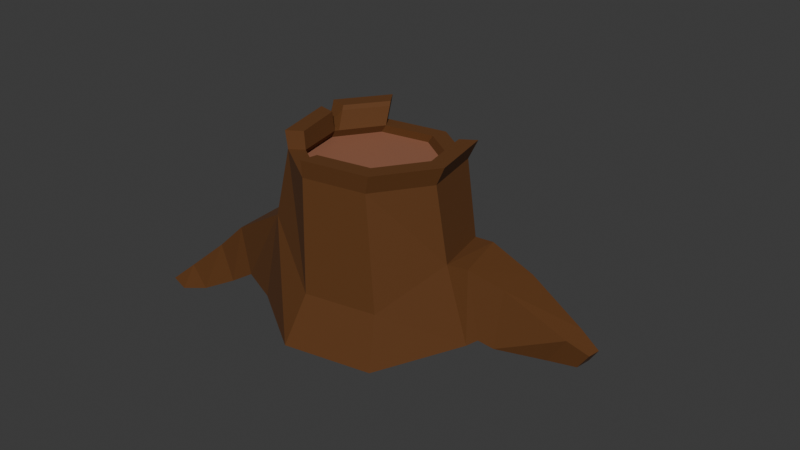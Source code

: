 # Source: tree_short.blend  (saved by Blender 4.4.32; exported with 4.5.12 LTS)
import bpy
from mathutils import Matrix  # noqa: F401  (used for matrix-valued properties, if any)

bpy.ops.wm.read_factory_settings(use_empty=True)
scene = bpy.context.scene
scene.name = 'Scene'

# ---- collections
col_collection = bpy.data.collections.new('Collection'); scene.collection.children.link(col_collection)

# ---- materials (node trees are filled in below, after node groups)
mat_matarial_number_3 = bpy.data.materials.new('matarial number 3')
mat_material_003 = bpy.data.materials.new('Material.003')

# ---- material node trees
mat_matarial_number_3.use_nodes = True; mat_matarial_number_3.node_tree.nodes.clear()
_N = mat_matarial_number_3.node_tree.nodes; _L = mat_matarial_number_3.node_tree.links
n0 = _N.new('ShaderNodeBsdfPrincipled'); n0.name = 'Principled BSDF'; n0.location = (10, 300)
n0.inputs[0].default_value = (0.115, 0.03848, 0.004462, 0.9889)
n0.inputs[2].default_value = 0.8189
n1 = _N.new('ShaderNodeOutputMaterial'); n1.name = 'Material Output'; n1.location = (300, 300)
_L.new(n0.outputs[0], n1.inputs[0])
n1.is_active_output = True
mat_material_003.use_nodes = True; mat_material_003.node_tree.nodes.clear()
_N = mat_material_003.node_tree.nodes; _L = mat_material_003.node_tree.links
n0 = _N.new('ShaderNodeBsdfPrincipled'); n0.name = 'Principled BSDF'; n0.location = (10, 300)
n0.inputs[0].default_value = (0.3054, 0.1264, 0.07149, 1.0)
n1 = _N.new('ShaderNodeOutputMaterial'); n1.name = 'Material Output'; n1.location = (300, 300)
_L.new(n0.outputs[0], n1.inputs[0])
n1.is_active_output = True

# ---- world
world_world = bpy.data.worlds.new('World'); scene.world = world_world
world_world.use_nodes = True; world_world.node_tree.nodes.clear()
_N = world_world.node_tree.nodes; _L = world_world.node_tree.links
n0 = _N.new('ShaderNodeOutputWorld'); n0.name = 'World Output'; n0.location = (300, 300)
n1 = _N.new('ShaderNodeBackground'); n1.name = 'Background'; n1.location = (10, 300)
n1.inputs[0].default_value = (0.05088, 0.05088, 0.05088, 1.0)
_L.new(n1.outputs[0], n0.inputs[0])
n0.is_active_output = True
world_world.color = (0.05088, 0.05088, 0.05088)
world_world.sun_shadow_jitter_overblur = 0.0

# ---- meshes
me_circle_003 = bpy.data.meshes.new('Circle.003')
me_circle_003.from_pydata([(0.0, 1.0, 0.0), (-0.7071, 0.7071, 0.0), (-1.0, 0.0, 0.0), (-0.7071, -0.7071, 0.0), (0.0, -1.0, 0.0), (0.7071, -0.7071, 0.0), (1.0, 0.0, 0.0), (0.7071, 0.7071, 0.0), (-0.7252, 0.7864, 0.123), (-0.01807, 1.079, 0.123), (-1.018, 0.07928, 0.123), (-0.7252, -0.6278, 0.123), (-0.01807, -0.9207, 0.123), (0.689, -0.6278, 0.123), (0.9819, 0.07928, 0.123), (0.689, 0.7864, 0.123), (-0.9013, 0.9625, 0.123), (-0.01807, 1.328, 0.123), (-1.267, 0.07928, 0.123), (-0.9013, -0.8039, 0.123), (-0.01807, -1.17, 0.123), (0.8651, -0.8039, 0.123), (1.231, 0.07928, 0.123), (0.8651, 0.9625, 0.123), (-0.9489, 1.132, -1.039), (-0.1143, 1.478, -1.039), (-1.64, -0.03705, -1.476), (-1.236, -0.8536, -1.568), (-0.005092, -1.357, -0.9159), (1.0, -0.941, -0.9159), (1.329, 0.2067, -1.564), (0.9128, 1.212, -1.564), (-1.286, 1.352, -2.239), (-0.2418, 1.785, -2.239), (-1.943, 0.001702, -2.336), (-1.435, -1.067, -2.427), (-0.1587, -1.702, -2.362), (1.099, -1.181, -2.362), (1.62, 0.07708, -2.362), (1.099, 1.335, -2.362), (-0.8184, 0.8486, 0.3934), (-0.06489, 1.161, 0.3934), (-0.006809, -0.9569, 0.4113), (-0.8184, -0.6584, 0.3934), (0.6886, -0.6584, 0.3934), (0.6886, 0.8486, 0.3934), (1.001, 0.09512, 0.3934), (-1.006, 1.036, 0.3934), (-0.06489, 1.426, 0.3934), (-0.006809, -1.222, 0.4113), (-1.006, -0.846, 0.3934), (0.8762, -0.846, 0.3934), (0.8762, 1.036, 0.3934), (1.266, 0.09512, 0.3934), (-0.03403, -0.9859, 0.0), (-0.0521, -0.9066, 0.123), (-0.06058, -1.152, 0.123), (-0.05348, -1.337, -0.9159), (-0.2193, -1.677, -2.362), (-0.06751, -1.119, 0.1692), (-0.05873, -0.9757, 0.0), (-0.0768, -0.8964, 0.123), (-0.09143, -1.139, 0.123), (-0.0886, -1.323, -0.9159), (-0.2632, -1.659, -2.362), (-0.1657, -0.93, 0.4011), (-0.1813, -1.189, 0.4011), (-0.8478, -0.6747, 0.4595), (-1.035, -0.8623, 0.4595), (-0.1951, -0.9463, 0.4671), (-0.2107, -1.205, 0.4671), (1.0, -0.941, -0.9159), (-0.005092, -1.357, -0.9159), (1.099, -1.181, -2.362), (-0.1587, -1.702, -2.362), (1.0, -0.941, -0.9159), (-0.005092, -1.357, -0.9159), (1.099, -1.181, -2.362), (-0.1587, -1.702, -2.362), (0.9752, -2.036, -1.599), (0.3882, -2.149, -1.575), (0.9203, -1.924, -2.398), (0.1859, -2.066, -2.367), (0.9752, -2.036, -1.599), (0.3882, -2.149, -1.575), (0.9203, -1.924, -2.398), (0.1859, -2.066, -2.367), (1.057, -2.541, -2.094), (0.6129, -2.633, -2.107), (1.026, -2.31, -2.66), (0.4706, -2.426, -2.677), (1.272, -3.133, -2.655), (0.9567, -3.189, -2.689), (1.25, -2.825, -2.96), (0.8557, -2.896, -3.004), (1.437, -3.516, -3.022), (1.233, -3.537, -3.06), (1.423, -3.244, -3.095), (1.167, -3.27, -3.143), (-1.002, 1.436, -1.009), (-0.2523, 1.744, -1.048), (-1.305, 1.496, -2.104), (-0.3669, 1.882, -2.152), (-1.279, 1.97, -1.389), (-0.6071, 2.09, -1.339), (-1.368, 1.886, -2.341), (-0.5276, 2.036, -2.278), (-1.453, 2.783, -1.934), (-1.08, 2.855, -1.941), (-1.503, 2.496, -2.381), (-1.035, 2.586, -2.389), (-1.531, 3.061, -2.181), (-1.311, 3.085, -2.167), (-1.551, 2.889, -2.44), (-1.276, 2.92, -2.422), (-1.531, -0.9373, -1.457), (-1.838, -0.3155, -1.387), (-1.682, -1.1, -2.111), (-2.069, -0.2859, -2.041), (-1.841, -1.014, -1.428), (-2.085, -0.52, -1.372), (-1.961, -1.143, -1.948), (-2.269, -0.4966, -1.892), (-1.841, -1.014, -1.428), (-2.085, -0.52, -1.372), (-1.961, -1.143, -1.948), (-2.269, -0.4966, -1.892), (-1.841, -1.014, -1.428), (-2.085, -0.52, -1.372), (-1.961, -1.143, -1.948), (-2.269, -0.4966, -1.892), (-2.202, -1.182, -1.638), (-2.409, -0.764, -1.591), (-2.304, -1.292, -2.078), (-2.565, -0.7441, -2.031), (-2.639, -1.241, -1.971), (-2.706, -1.038, -1.95), (-2.65, -1.269, -2.182), (-2.731, -1.004, -2.159), (-2.932, -1.305, -2.235), (-2.967, -1.199, -2.224), (-2.937, -1.319, -2.345), (-2.98, -1.181, -2.333)], [], [(1, 0, 7, 6, 5, 4, 54, 60, 3, 2), (17, 23, 52, 48), (6, 7, 15, 14), (4, 5, 13, 12), (2, 3, 11, 10), (0, 1, 8, 9), (7, 0, 9, 15), (5, 6, 14, 13), (54, 4, 12, 55), (1, 2, 10, 8), (18, 19, 27, 26), (13, 14, 22, 21), (9, 8, 40, 41), (8, 10, 18, 16), (23, 22, 53, 52), (15, 9, 41, 45), (10, 11, 19, 18), (19, 11, 43, 50), (31, 25, 33, 39), (17, 16, 24, 25), (23, 17, 25, 31), (21, 22, 30, 29), (56, 20, 28, 57), (16, 18, 26, 24), (22, 23, 31, 30), (20, 21, 29, 28), (32, 34, 35, 64, 58, 36, 37, 38, 39, 33), (29, 30, 38, 37), (57, 28, 36, 58), (24, 26, 34, 32), (30, 31, 39, 38), (36, 28, 72, 74), (35, 34, 118, 117), (32, 33, 102, 101), (45, 41, 48, 52), (59, 42, 49, 56), (46, 45, 52, 53), (42, 44, 51, 49), (41, 40, 47, 48), (16, 17, 48, 47), (8, 16, 47, 40), (55, 12, 42, 59), (22, 14, 46, 53), (12, 13, 44, 42), (62, 19, 50, 66), (13, 21, 51, 44), (21, 20, 49, 51), (14, 15, 45, 46), (20, 56, 49), (61, 55, 59, 65), (65, 59, 56, 66), (63, 57, 58, 64), (62, 56, 57, 63), (60, 54, 55, 61), (3, 60, 61, 11), (19, 62, 63, 27), (27, 63, 64, 35), (66, 50, 68, 70), (11, 61, 65, 43), (56, 62, 66), (67, 69, 70, 68), (50, 43, 67, 68), (65, 66, 70, 69), (43, 65, 69, 67), (74, 72, 76, 78), (28, 29, 71, 72), (37, 36, 74, 73), (29, 37, 73, 71), (75, 77, 81, 79), (73, 74, 78, 77), (71, 73, 77, 75), (72, 71, 75, 76), (79, 81, 85, 83), (76, 75, 79, 80), (78, 76, 80, 82), (77, 78, 82, 81), (86, 84, 88, 90), (80, 79, 83, 84), (82, 80, 84, 86), (81, 82, 86, 85), (87, 89, 93, 91), (85, 86, 90, 89), (83, 85, 89, 87), (84, 83, 87, 88), (92, 91, 95, 96), (88, 87, 91, 92), (90, 88, 92, 94), (89, 90, 94, 93), (96, 95, 97, 98), (94, 92, 96, 98), (93, 94, 98, 97), (91, 93, 97, 95), (101, 102, 106, 105), (33, 25, 100, 102), (25, 24, 99, 100), (24, 32, 101, 99), (103, 105, 109, 107), (102, 100, 104, 106), (100, 99, 103, 104), (99, 101, 105, 103), (110, 108, 112, 114), (105, 106, 110, 109), (106, 104, 108, 110), (104, 103, 107, 108), (112, 111, 113, 114), (108, 107, 111, 112), (107, 109, 113, 111), (109, 110, 114, 113), (115, 117, 121, 119), (27, 35, 117, 115), (34, 26, 116, 118), (26, 27, 115, 116), (119, 121, 125, 123), (116, 115, 119, 120), (118, 116, 120, 122), (117, 118, 122, 121), (123, 125, 129, 127), (120, 119, 123, 124), (122, 120, 124, 126), (121, 122, 126, 125), (130, 128, 132, 134), (124, 123, 127, 128), (126, 124, 128, 130), (125, 126, 130, 129), (131, 133, 137, 135), (129, 130, 134, 133), (127, 129, 133, 131), (128, 127, 131, 132), (136, 135, 139, 140), (132, 131, 135, 136), (134, 132, 136, 138), (133, 134, 138, 137), (140, 139, 141, 142), (138, 136, 140, 142), (137, 138, 142, 141), (135, 137, 141, 139)])
me_circle_003.polygons.foreach_set('material_index', [1, 0, 0, 0, 0, 0, 0, 0, 0, 0, 0, 0, 0, 0, 0, 0, 0, 0, 0, 0, 0, 0, 0, 0, 0, 0, 0, 0, 0, 0, 0, 0, 0, 0, 0, 0, 0, 0, 0, 0, 0, 0, 0, 0, 0, 0, 0, 0, 0, 0, 0, 0, 0, 0, 0, 0, 0, 0, 0, 0, 0, 0, 0, 0, 0, 0, 0, 0, 0, 0, 0, 0, 0, 0, 0, 0, 0, 0, 0, 0, 0, 0, 0, 0, 0, 0, 0, 0, 0, 0, 0, 0, 0, 0, 0, 0, 0, 0, 0, 0, 0, 0, 0, 0, 0, 0, 0, 0, 0, 0, 0, 0, 0, 0, 0, 0, 0, 0, 0, 0, 0, 0, 0, 0, 0, 0, 0, 0, 0, 0, 0, 0, 0, 0, 0, 0])
_uv = me_circle_003.uv_layers.new(name='UVMap')
_uv.uv.foreach_set('vector', [0.0, 0.0, 0.0, 0.0, 0.0, 0.0, 0.0, 0.0, 0.0, 0.0, 0.0, 0.0, 0.0, 0.0, 0.0, 0.0, 0.0, 0.0, 0.0, 0.0, 0.0, 0.0, 0.0, 0.0, 0.0, 0.0, 0.0, 0.0, 0.0, 0.0, 0.0, 0.0, 0.0, 0.0, 0.0, 0.0, 0.0, 0.0, 0.0, 0.0, 0.0, 0.0, 0.0, 0.0, 0.0, 0.0, 0.0, 0.0, 0.0, 0.0, 0.0, 0.0, 0.0, 0.0, 0.0, 0.0, 0.0, 0.0, 0.0, 0.0, 0.0, 0.0, 0.0, 0.0, 0.0, 0.0, 0.0, 0.0, 0.0, 0.0, 0.0, 0.0, 0.0, 0.0, 0.0, 0.0, 0.0, 0.0, 0.0, 0.0, 0.0, 0.0, 0.0, 0.0, 0.0, 0.0, 0.0, 0.0, 0.0, 0.0, 0.0, 0.0, 0.0, 0.0, 0.0, 0.0, 0.0, 0.0, 0.0, 0.0, 0.0, 0.0, 0.0, 0.0, 0.0, 0.0, 0.0, 0.0, 0.0, 0.0, 0.0, 0.0, 0.0, 0.0, 0.0, 0.0, 0.0, 0.0, 0.0, 0.0, 0.0, 0.0, 0.0, 0.0, 0.0, 0.0, 0.0, 0.0, 0.0, 0.0, 0.0, 0.0, 0.0, 0.0, 0.0, 0.0, 0.0, 0.0, 0.0, 0.0, 0.0, 0.0, 0.0, 0.0, 0.0, 0.0, 0.0, 0.0, 0.0, 0.0, 0.0, 0.0, 0.0, 0.0, 0.0, 0.0, 0.0, 0.0, 0.0, 0.0, 0.0, 0.0, 0.0, 0.0, 0.0, 0.0, 0.0, 0.0, 0.0, 0.0, 0.0, 0.0, 0.0, 0.0, 0.0, 0.0, 0.0, 0.0, 0.0, 0.0, 0.0, 0.0, 0.0, 0.0, 0.0, 0.0, 0.0, 0.0, 0.0, 0.0, 0.0, 0.0, 0.0, 0.0, 0.0, 0.0, 0.0, 0.0, 0.0, 0.0, 0.0, 0.0, 0.0, 0.0, 0.0, 0.0, 0.0, 0.0, 0.0, 0.0, 0.0, 0.0, 0.0, 0.0, 0.0, 0.0, 0.0, 0.0, 0.0, 0.0, 0.0, 0.0, 0.0, 0.0, 0.0, 0.0, 0.0, 0.0, 0.0, 0.0, 0.0, 0.0, 0.0, 0.0, 0.0, 0.0, 0.0, 0.0, 0.0, 0.0, 0.0, 0.0, 0.0, 0.0, 0.0, 0.0, 0.0, 0.0, 0.0, 0.0, 0.0, 0.0, 0.0, 0.0, 0.0, 0.0, 0.0, 0.0, 0.0, 0.0, 0.0, 0.0, 0.0, 0.0, 0.0, 0.0, 0.0, 0.0, 0.0, 0.0, 0.0, 0.0, 0.0, 0.0, 0.0, 0.0, 0.0, 0.0, 0.0, 0.0, 0.0, 0.0, 0.0, 0.0, 0.0, 0.0, 0.0, 0.0, 0.0, 0.0, 0.0, 0.0, 0.0, 0.0, 0.0, 0.0, 0.0, 0.0, 0.0, 0.0, 0.0, 0.0, 0.0, 0.0, 0.0, 0.0, 0.0, 0.0, 0.0, 0.0, 0.0, 0.0, 0.0, 0.0, 0.0, 0.0, 0.0, 0.0, 0.0, 0.0, 0.0, 0.0, 0.0, 0.0, 0.0, 0.0, 0.0, 0.0, 0.0, 0.0, 0.0, 0.0, 0.0, 0.0, 0.0, 0.0, 0.0, 0.0, 0.0, 0.0, 0.0, 0.0, 0.0, 0.0, 0.0, 0.0, 0.0, 0.0, 0.0, 0.0, 0.0, 0.0, 0.0, 0.0, 0.0, 0.0, 0.0, 0.0, 0.0, 0.0, 0.0, 0.0, 0.0, 0.0, 0.0, 0.0, 0.0, 0.0, 0.0, 0.0, 0.0, 0.0, 0.0, 0.0, 0.0, 0.0, 0.0, 0.0, 0.0, 0.0, 0.0, 0.0, 0.0, 0.0, 0.0, 0.0, 0.0, 0.0, 0.0, 0.0, 0.0, 0.0, 0.0, 0.0, 0.0, 0.0, 0.0, 0.0, 0.0, 0.0, 0.0, 0.0, 0.0, 0.0, 0.0, 0.0, 0.0, 0.0, 0.0, 0.0, 0.0, 0.0, 0.0, 0.0, 0.0, 0.0, 0.0, 0.0, 0.0, 0.0, 0.0, 0.0, 0.0, 0.0, 0.0, 0.0, 0.0, 0.0, 0.0, 0.0, 0.0, 0.0, 0.0, 0.0, 0.0, 0.0, 0.0, 0.0, 0.0, 0.0, 0.0, 0.0, 0.0, 0.0, 0.0, 0.0, 0.0, 0.0, 0.0, 0.0, 0.0, 0.0, 0.0, 0.0, 0.0, 0.0, 0.0, 0.0, 0.0, 0.0, 0.0, 0.0, 0.0, 0.0, 0.0, 0.0, 0.0, 0.0, 0.0, 0.0, 0.0, 0.0, 0.0, 0.0, 0.0, 0.0, 0.0, 0.0, 0.0, 0.0, 0.0, 0.0, 0.0, 0.0, 0.0, 0.0, 0.0, 0.0, 0.0, 0.0, 0.0, 0.0, 0.0, 0.0, 0.0, 0.0, 0.0, 0.0, 0.0, 0.0, 0.0, 0.0, 0.0, 0.0, 0.0, 0.0, 0.0, 0.0, 0.0, 0.0, 0.0, 0.0, 0.0, 0.0, 0.0, 0.0, 0.0, 0.0, 0.0, 0.0, 0.0, 0.0, 0.0, 0.0, 0.0, 0.0, 0.0, 0.0, 0.0, 0.0, 0.0, 0.0, 0.0, 0.0, 0.0, 0.0, 0.0, 0.0, 0.0, 0.0, 0.0, 0.0, 0.0, 0.0, 0.0, 0.0, 0.0, 0.0, 0.0, 0.0, 0.0, 0.0, 0.0, 0.0, 0.0, 0.0, 0.0, 0.0, 0.0, 0.0, 0.0, 0.0, 0.0, 0.0, 0.0, 0.0, 0.0, 0.0, 0.0, 0.0, 0.0, 0.0, 0.0, 0.0, 0.0, 0.0, 0.0, 0.0, 0.0, 0.0, 0.0, 0.0, 0.0, 0.0, 0.0, 0.0, 0.0, 0.0, 0.0, 0.0, 0.0, 0.0, 0.0, 0.0, 0.0, 0.0, 0.0, 0.0, 0.0, 0.0, 0.0, 0.0, 0.0, 0.0, 0.0, 0.0, 0.0, 0.0, 0.0, 0.0, 0.0, 0.0, 0.0, 0.0, 0.0, 0.0, 0.0, 0.0, 0.0, 0.0, 0.0, 0.0, 0.0, 0.0, 0.0, 0.0, 0.0, 0.0, 0.0, 0.0, 0.0, 0.0, 0.0, 0.0, 0.0, 0.0, 0.0, 0.0, 0.0, 0.0, 0.0, 0.0, 0.0, 0.0, 0.0, 0.0, 0.0, 0.0, 0.0, 0.0, 0.0, 0.0, 0.0, 0.0, 0.0, 0.0, 0.0, 0.0, 0.0, 0.0, 0.0, 0.0, 0.0, 0.0, 0.0, 0.0, 0.0, 0.0, 0.0, 0.0, 0.0, 0.0, 0.0, 0.0, 0.0, 0.0, 0.0, 0.0, 0.0, 0.0, 0.0, 0.0, 0.0, 0.0, 0.0, 0.0, 0.0, 0.0, 0.0, 0.0, 0.0, 0.0, 0.0, 0.0, 0.0, 0.0, 0.0, 0.0, 0.0, 0.0, 0.0, 0.0, 0.0, 0.0, 0.0, 0.0, 0.0, 0.0, 0.0, 0.0, 0.0, 0.0, 0.0, 0.0, 0.0, 0.0, 0.0, 0.0, 0.0, 0.0, 0.0, 0.0, 0.0, 0.0, 0.0, 0.0, 0.0, 0.0, 0.0, 0.0, 0.0, 0.0, 0.0, 0.0, 0.0, 0.0, 0.0, 0.0, 0.0, 0.0, 0.0, 0.0, 0.0, 0.0, 0.0, 0.0, 0.0, 0.0, 0.0, 0.0, 0.0, 0.0, 0.0, 0.0, 0.0, 0.0, 0.0, 0.0, 0.0, 0.0, 0.0, 0.0, 0.0, 0.0, 0.0, 0.0, 0.0, 0.0, 0.0, 0.0, 0.0, 0.0, 0.0, 0.0, 0.0, 0.0, 0.0, 0.0, 0.0, 0.0, 0.0, 0.0, 0.0, 0.0, 0.0, 0.0, 0.0, 0.0, 0.0, 0.0, 0.0, 0.0, 0.0, 0.0, 0.0, 0.0, 0.0, 0.0, 0.0, 0.0, 0.0, 0.0, 0.0, 0.0, 0.0, 0.0, 0.0, 0.0, 0.0, 0.0, 0.0, 0.0, 0.0, 0.0, 0.0, 0.0, 0.0, 0.0, 0.0, 0.0, 0.0, 0.0, 0.0, 0.0, 0.0, 0.0, 0.0, 0.0, 0.0, 0.0, 0.0, 0.0, 0.0, 0.0, 0.0, 0.0, 0.0, 0.0, 0.0, 0.0, 0.0, 0.0, 0.0, 0.0, 0.0, 0.0, 0.0, 0.0, 0.0, 0.0, 0.0, 0.0, 0.0, 0.0, 0.0, 0.0, 0.0, 0.0, 0.0, 0.0, 0.0, 0.0, 0.0, 0.0, 0.0, 0.0, 0.0, 0.0, 0.0, 0.0, 0.0, 0.0, 0.0, 0.0, 0.0, 0.0, 0.0, 0.0, 0.0, 0.0, 0.0, 0.0, 0.0, 0.0, 0.0, 0.0, 0.0, 0.0, 0.0, 0.0, 0.0, 0.0, 0.0, 0.0, 0.0, 0.0, 0.0, 0.0, 0.0, 0.0, 0.0, 0.0, 0.0, 0.0, 0.0, 0.0, 0.0, 0.0, 0.0, 0.0, 0.0, 0.0, 0.0, 0.0, 0.0, 0.0, 0.0, 0.0, 0.0, 0.0, 0.0, 0.0, 0.0, 0.0, 0.0, 0.0, 0.0, 0.0, 0.0, 0.0, 0.0, 0.0, 0.0, 0.0, 0.0, 0.0, 0.0, 0.0, 0.0, 0.0, 0.0, 0.0, 0.0, 0.0, 0.0, 0.0, 0.0, 0.0, 0.0, 0.0, 0.0, 0.0, 0.0, 0.0, 0.0, 0.0, 0.0, 0.0, 0.0, 0.0, 0.0, 0.0, 0.0, 0.0, 0.0, 0.0, 0.0, 0.0, 0.0, 0.0, 0.0, 0.0, 0.0, 0.0, 0.0, 0.0, 0.0, 0.0, 0.0, 0.0, 0.0, 0.0, 0.0, 0.0, 0.0, 0.0, 0.0, 0.0, 0.0, 0.0, 0.0, 0.0, 0.0, 0.0, 0.0, 0.0, 0.0, 0.0, 0.0, 0.0, 0.0, 0.0, 0.0, 0.0, 0.0, 0.0, 0.0, 0.0, 0.0, 0.0, 0.0, 0.0, 0.0, 0.0, 0.0, 0.0, 0.0, 0.0, 0.0, 0.0, 0.0, 0.0, 0.0, 0.0, 0.0, 0.0, 0.0, 0.0, 0.0, 0.0, 0.0, 0.0, 0.0, 0.0, 0.0, 0.0, 0.0, 0.0, 0.0, 0.0, 0.0, 0.0, 0.0, 0.0, 0.0, 0.0, 0.0, 0.0, 0.0, 0.0, 0.0, 0.0, 0.0, 0.0, 0.0, 0.0, 0.0, 0.0, 0.0, 0.0, 0.0, 0.0, 0.0, 0.0, 0.0, 0.0, 0.0, 0.0, 0.0, 0.0, 0.0, 0.0, 0.0, 0.0, 0.0, 0.0, 0.0, 0.0, 0.0, 0.0, 0.0, 0.0, 0.0, 0.0, 0.0, 0.0, 0.0, 0.0, 0.0, 0.0, 0.0, 0.0, 0.0, 0.0, 0.0, 0.0, 0.0, 0.0, 0.0, 0.0, 0.0, 0.0, 0.0, 0.0, 0.0, 0.0, 0.0, 0.0])
me_circle_003.materials.append(mat_matarial_number_3)
me_circle_003.materials.append(mat_material_003)
me_circle_003.update()

# ---- objects
ob_circle_001 = bpy.data.objects.new('Circle.001', me_circle_003)

# ---- transforms, parenting, visibility, modifiers, constraints
ob_circle_001.location = (0.0, 0.0, 0.3948)
ob_circle_001.rotation_euler = (-0.01983, 0.004029, -1.768)
ob_circle_001.scale = (0.1302, 0.1302, 0.1302)

# ---- collection membership
col_collection.objects.link(ob_circle_001)

# ---- scene / render settings (as saved in the file)
scene.frame_start = 1; scene.frame_end = 250; scene.frame_set(1)
scene.render.engine = 'BLENDER_EEVEE_NEXT'
bpy.context.view_layer.update()

# ---- added for rendering (the .blend has no active camera and no usable light): camera, sun
cam_auto = bpy.data.cameras.new('AutoCamera')
cam_auto.lens = 50.0
cam_auto.sensor_width = 36.0
cam_auto.clip_end = 1000.0
ob_auto_camera = bpy.data.objects.new('AutoCamera', cam_auto)
scene.collection.objects.link(ob_auto_camera)
ob_auto_camera.location = (1.21356, -1.38, 1.20422)
ob_auto_camera.rotation_euler = (1.09748, -7.21219e-08, 0.694738)
scene.camera = ob_auto_camera
light_auto_sun = bpy.data.lights.new('AutoSun', 'SUN')
light_auto_sun.energy = 3.0
light_auto_sun.angle = 0.0523599
ob_auto_sun = bpy.data.objects.new('AutoSun', light_auto_sun)
scene.collection.objects.link(ob_auto_sun)
ob_auto_sun.rotation_euler = (0.872665, 0.174533, 0.523599)
bpy.context.view_layer.update()
